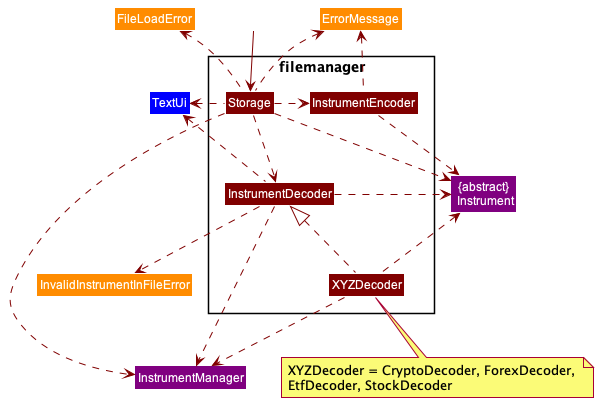

The diagram above was rendered by PlantUML. Its source (embedded in the PNG):
@startuml
!include Styles.puml
'https://plantuml.com/class-diagram

Package "filemanager"  <<Rectangle>>{
     Class Storage COLOR_STORAGE
     Class InstrumentDecoder COLOR_STORAGE
     Class InstrumentEncoder COLOR_STORAGE
     Class XYZDecoder COLOR_STORAGE
}

Class TextUi COLOR_UI

    Class FileLoadError COLOR_ERROR
    Class InvalidInstrumentInFileError COLOR_ERROR
    Class ErrorMessage COLOR_ERROR

Class "{abstract}\n Instrument" as Instrument COLOR_MODEL
Class InstrumentManager COLOR_MODEL


Class outside COLOR_WHITE
 outside -down[COLOR_STORAGE]-> Storage
 XYZDecoder -up[COLOR_STORAGE].|>InstrumentDecoder
 Storage -right[COLOR_STORAGE].> InstrumentEncoder
 Storage -down[COLOR_STORAGE].> InstrumentDecoder
 Storage -down[COLOR_STORAGE].> Instrument
 Storage -down[COLOR_STORAGE].> InstrumentManager
 Storage -up[COLOR_STORAGE].> FileLoadError
 Storage -up[COLOR_STORAGE].> ErrorMessage
 InstrumentEncoder -down[COLOR_STORAGE].> Instrument
 InstrumentEncoder -up[COLOR_STORAGE].> ErrorMessage
 
 InstrumentDecoder -down[COLOR_STORAGE].> InstrumentManager
 InstrumentDecoder -right[COLOR_STORAGE].> Instrument
 InstrumentDecoder -down[COLOR_STORAGE].> InvalidInstrumentInFileError
 XYZDecoder -up[COLOR_STORAGE].> Instrument
 XYZDecoder -down[COLOR_STORAGE].> InstrumentManager
 Storage -left[COLOR_STORAGE].> TextUi
 InstrumentDecoder -left[COLOR_STORAGE].> TextUi


note bottom of XYZDecoder: XYZDecoder = CryptoDecoder, ForexDecoder, \nEtfDecoder, StockDecoder

@enduml